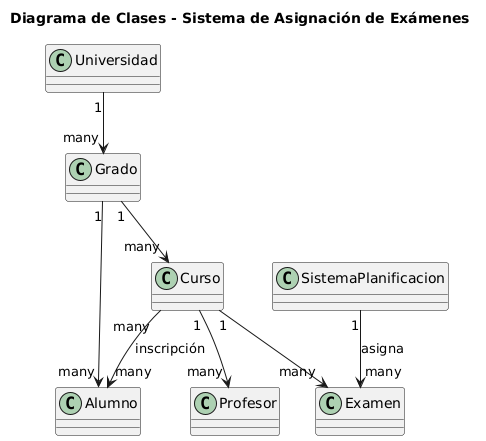

The diagram above was rendered by PlantUML. Its source (embedded in the PNG):
@startuml
title Diagrama de Clases - Sistema de Asignación de Exámenes

class Universidad {
}

class Grado {
}

class Curso {
}

class Alumno {
}

class Profesor {
}

class Examen {
}

class SistemaPlanificacion {
}

Universidad "1" --> "many" Grado
Grado "1" --> "many" Curso
Grado "1" --> "many" Alumno
Curso "1" --> "many" Examen
Curso "many" --> "many" Alumno : "inscripción"
Curso "1" --> "many" Profesor
SistemaPlanificacion "1" --> "many" Examen : "asigna"
@enduml